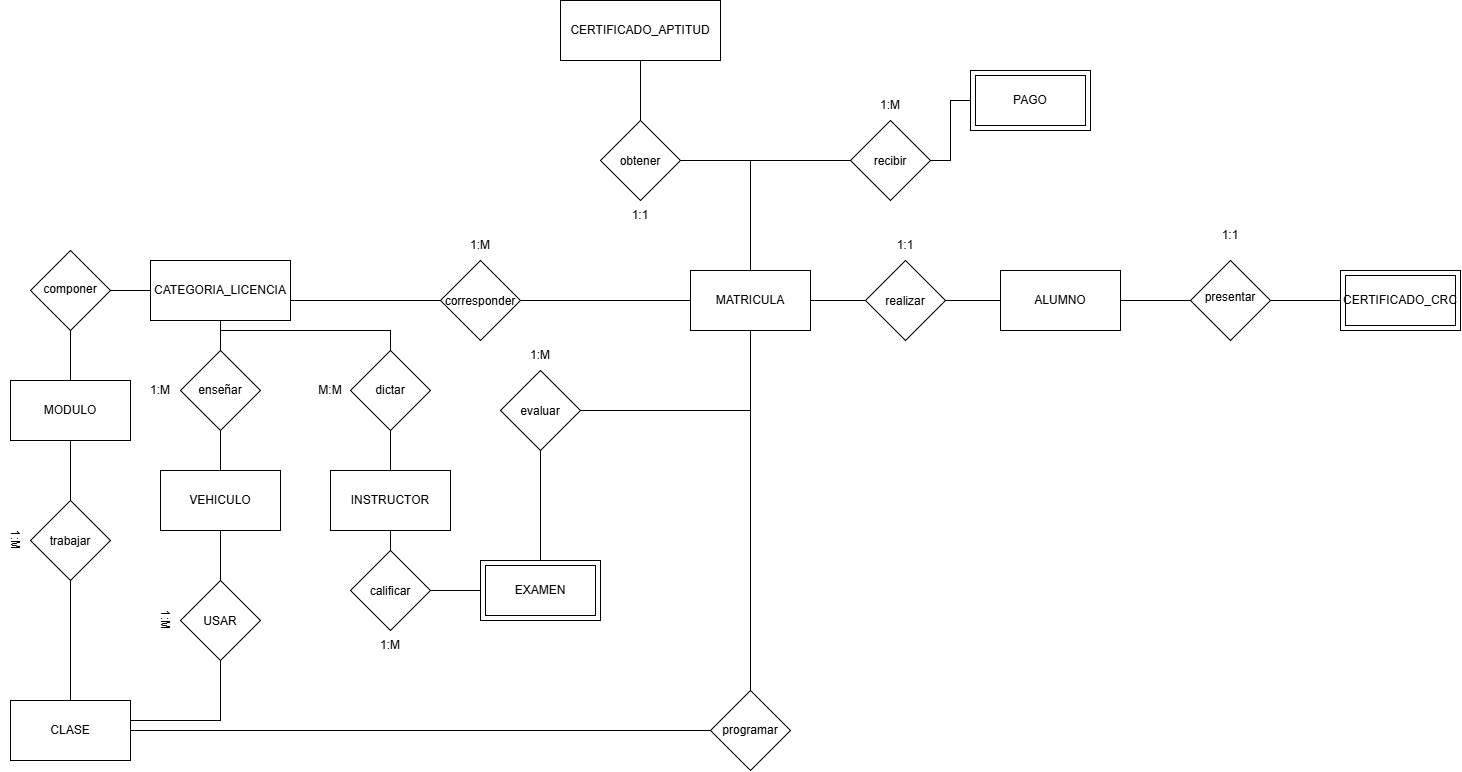

The diagram above was exported from draw.io. Its source (the exported page's mxGraphModel, read from the mxfile embedded in the PNG):
<mxGraphModel dx="2315" dy="1986" grid="1" gridSize="10" guides="1" tooltips="1" connect="1" arrows="1" fold="1" page="1" pageScale="1" pageWidth="827" pageHeight="1169" math="0" shadow="0">
  <root>
    <mxCell id="0" />
    <mxCell id="1" parent="0" />
    <mxCell id="xkQc_JREorFPIEB5tjsR-16" edge="1" parent="1" source="xkQc_JREorFPIEB5tjsR-1" style="edgeStyle=orthogonalEdgeStyle;rounded=0;orthogonalLoop=1;jettySize=auto;html=1;defaultLabelBackgroundColor=page;endArrow=none;endFill=0;" target="xkQc_JREorFPIEB5tjsR-15" value="">
      <mxGeometry relative="1" as="geometry" />
    </mxCell>
    <mxCell id="xkQc_JREorFPIEB5tjsR-20" edge="1" parent="1" source="xkQc_JREorFPIEB5tjsR-1" style="edgeStyle=orthogonalEdgeStyle;rounded=0;orthogonalLoop=1;jettySize=auto;html=1;defaultLabelBackgroundColor=page;endArrow=none;endFill=0;" target="xkQc_JREorFPIEB5tjsR-18" value="">
      <mxGeometry relative="1" as="geometry" />
    </mxCell>
    <mxCell id="xkQc_JREorFPIEB5tjsR-1" parent="1" style="rounded=0;whiteSpace=wrap;html=1;" value="ALUMNO" vertex="1">
      <mxGeometry height="60" width="120" x="300" y="-760" as="geometry" />
    </mxCell>
    <mxCell id="xkQc_JREorFPIEB5tjsR-3" parent="1" style="rounded=0;whiteSpace=wrap;html=1;" value="CATEGORIA_LICENCIA" vertex="1">
      <mxGeometry height="60" width="140" x="-550" y="-770" as="geometry" />
    </mxCell>
    <mxCell id="xkQc_JREorFPIEB5tjsR-5" parent="1" style="rounded=0;whiteSpace=wrap;html=1;" value="VEHICULO" vertex="1">
      <mxGeometry height="60" width="120" x="-540" y="-560" as="geometry" />
    </mxCell>
    <mxCell id="xkQc_JREorFPIEB5tjsR-39" edge="1" parent="1" source="xkQc_JREorFPIEB5tjsR-6" style="edgeStyle=orthogonalEdgeStyle;rounded=0;orthogonalLoop=1;jettySize=auto;html=1;defaultLabelBackgroundColor=page;endArrow=none;endFill=0;" target="xkQc_JREorFPIEB5tjsR-38" value="">
      <mxGeometry relative="1" as="geometry" />
    </mxCell>
    <mxCell id="xkQc_JREorFPIEB5tjsR-6" parent="1" style="rounded=0;whiteSpace=wrap;html=1;" value="MODULO" vertex="1">
      <mxGeometry height="60" width="120" x="-690" y="-650" as="geometry" />
    </mxCell>
    <mxCell id="xkQc_JREorFPIEB5tjsR-23" edge="1" parent="1" source="xkQc_JREorFPIEB5tjsR-7" style="edgeStyle=orthogonalEdgeStyle;rounded=0;orthogonalLoop=1;jettySize=auto;html=1;defaultLabelBackgroundColor=page;endArrow=none;endFill=0;" target="xkQc_JREorFPIEB5tjsR-21" value="">
      <mxGeometry relative="1" as="geometry" />
    </mxCell>
    <mxCell id="xkQc_JREorFPIEB5tjsR-25" edge="1" parent="1" source="xkQc_JREorFPIEB5tjsR-7" style="edgeStyle=orthogonalEdgeStyle;rounded=0;orthogonalLoop=1;jettySize=auto;html=1;defaultLabelBackgroundColor=page;endArrow=none;endFill=0;" target="xkQc_JREorFPIEB5tjsR-24" value="">
      <mxGeometry relative="1" as="geometry" />
    </mxCell>
    <mxCell id="xkQc_JREorFPIEB5tjsR-7" parent="1" style="rounded=0;whiteSpace=wrap;html=1;" value="EXAMEN" vertex="1">
      <mxGeometry height="60" width="120" x="-220" y="-470" as="geometry" />
    </mxCell>
    <mxCell id="xkQc_JREorFPIEB5tjsR-19" edge="1" parent="1" source="xkQc_JREorFPIEB5tjsR-8" style="edgeStyle=orthogonalEdgeStyle;rounded=0;orthogonalLoop=1;jettySize=auto;html=1;defaultLabelBackgroundColor=page;endArrow=none;endFill=0;" target="xkQc_JREorFPIEB5tjsR-18" value="">
      <mxGeometry relative="1" as="geometry" />
    </mxCell>
    <mxCell id="xkQc_JREorFPIEB5tjsR-8" parent="1" style="rounded=0;whiteSpace=wrap;html=1;" value="MATRICULA" vertex="1">
      <mxGeometry height="60" width="120" x="-10" y="-760" as="geometry" />
    </mxCell>
    <mxCell id="xkQc_JREorFPIEB5tjsR-9" parent="1" style="rounded=0;whiteSpace=wrap;html=1;" value="PAGO" vertex="1">
      <mxGeometry height="60" width="120" x="270" y="-960" as="geometry" />
    </mxCell>
    <mxCell id="xkQc_JREorFPIEB5tjsR-10" parent="1" style="rounded=0;whiteSpace=wrap;html=1;" value="CERTIFICADO_APTITUD" vertex="1">
      <mxGeometry height="60" width="160" x="-140" y="-1030" as="geometry" />
    </mxCell>
    <mxCell id="xkQc_JREorFPIEB5tjsR-12" parent="1" style="rounded=0;whiteSpace=wrap;html=1;" value="" vertex="1">
      <mxGeometry height="60" width="120" x="640" y="-760" as="geometry" />
    </mxCell>
    <mxCell id="xkQc_JREorFPIEB5tjsR-28" edge="1" parent="1" source="xkQc_JREorFPIEB5tjsR-14" style="edgeStyle=orthogonalEdgeStyle;rounded=0;orthogonalLoop=1;jettySize=auto;html=1;defaultLabelBackgroundColor=page;endArrow=none;endFill=0;" target="xkQc_JREorFPIEB5tjsR-27" value="">
      <mxGeometry relative="1" as="geometry" />
    </mxCell>
    <mxCell id="xkQc_JREorFPIEB5tjsR-14" parent="1" style="rounded=0;whiteSpace=wrap;html=1;" value="INSTRUCTOR" vertex="1">
      <mxGeometry height="60" width="120" x="-370" y="-560" as="geometry" />
    </mxCell>
    <mxCell id="xkQc_JREorFPIEB5tjsR-17" edge="1" parent="1" source="xkQc_JREorFPIEB5tjsR-15" style="edgeStyle=orthogonalEdgeStyle;rounded=0;orthogonalLoop=1;jettySize=auto;html=1;defaultLabelBackgroundColor=page;endArrow=none;endFill=0;" target="xkQc_JREorFPIEB5tjsR-12" value="">
      <mxGeometry relative="1" as="geometry" />
    </mxCell>
    <mxCell id="xkQc_JREorFPIEB5tjsR-15" parent="1" style="rhombus;whiteSpace=wrap;html=1;shapeInside=1;" value="presentar" vertex="1">
      <mxGeometry height="80" width="80" x="490" y="-770" as="geometry" />
    </mxCell>
    <mxCell id="xkQc_JREorFPIEB5tjsR-18" parent="1" style="rhombus;whiteSpace=wrap;html=1;shapeInside=1;" value="realizar" vertex="1">
      <mxGeometry height="80" width="80" x="165" y="-770" as="geometry" />
    </mxCell>
    <mxCell id="xkQc_JREorFPIEB5tjsR-22" edge="1" parent="1" source="xkQc_JREorFPIEB5tjsR-21" style="edgeStyle=orthogonalEdgeStyle;rounded=0;orthogonalLoop=1;jettySize=auto;html=1;defaultLabelBackgroundColor=page;endArrow=none;endFill=0;" target="xkQc_JREorFPIEB5tjsR-8" value="">
      <mxGeometry relative="1" as="geometry" />
    </mxCell>
    <mxCell id="xkQc_JREorFPIEB5tjsR-21" parent="1" style="rhombus;whiteSpace=wrap;html=1;shapeInside=1;" value="evaluar" vertex="1">
      <mxGeometry height="80" width="80" x="-200" y="-660" as="geometry" />
    </mxCell>
    <mxCell id="xkQc_JREorFPIEB5tjsR-26" edge="1" parent="1" source="xkQc_JREorFPIEB5tjsR-24" style="edgeStyle=orthogonalEdgeStyle;rounded=0;orthogonalLoop=1;jettySize=auto;html=1;defaultLabelBackgroundColor=page;endArrow=none;endFill=0;" target="xkQc_JREorFPIEB5tjsR-14" value="">
      <mxGeometry relative="1" as="geometry" />
    </mxCell>
    <mxCell id="xkQc_JREorFPIEB5tjsR-24" parent="1" style="rhombus;whiteSpace=wrap;html=1;shapeInside=1;" value="calificar" vertex="1">
      <mxGeometry height="80" width="80" x="-350" y="-480" as="geometry" />
    </mxCell>
    <mxCell id="xkQc_JREorFPIEB5tjsR-29" edge="1" parent="1" source="xkQc_JREorFPIEB5tjsR-27" style="edgeStyle=orthogonalEdgeStyle;rounded=0;orthogonalLoop=1;jettySize=auto;html=1;defaultLabelBackgroundColor=page;endArrow=none;endFill=0;" target="xkQc_JREorFPIEB5tjsR-3" value="">
      <mxGeometry relative="1" as="geometry">
        <Array as="points">
          <mxPoint x="-310" y="-700" />
          <mxPoint x="-480" y="-700" />
        </Array>
      </mxGeometry>
    </mxCell>
    <mxCell id="xkQc_JREorFPIEB5tjsR-27" parent="1" style="rhombus;whiteSpace=wrap;html=1;shapeInside=1;" value="dictar" vertex="1">
      <mxGeometry height="80" width="80" x="-350" y="-680" as="geometry" />
    </mxCell>
    <mxCell id="xkQc_JREorFPIEB5tjsR-30" parent="1" style="rounded=0;whiteSpace=wrap;html=1;" value="CLASE" vertex="1">
      <mxGeometry height="60" width="120" x="-690" y="-330" as="geometry" />
    </mxCell>
    <mxCell id="xkQc_JREorFPIEB5tjsR-33" edge="1" parent="1" source="xkQc_JREorFPIEB5tjsR-32" style="edgeStyle=orthogonalEdgeStyle;rounded=0;orthogonalLoop=1;jettySize=auto;html=1;defaultLabelBackgroundColor=page;endArrow=none;endFill=0;" target="xkQc_JREorFPIEB5tjsR-3" value="">
      <mxGeometry relative="1" as="geometry" />
    </mxCell>
    <mxCell id="xkQc_JREorFPIEB5tjsR-34" edge="1" parent="1" source="xkQc_JREorFPIEB5tjsR-32" style="edgeStyle=orthogonalEdgeStyle;rounded=0;orthogonalLoop=1;jettySize=auto;html=1;defaultLabelBackgroundColor=page;endArrow=none;endFill=0;" target="xkQc_JREorFPIEB5tjsR-6" value="">
      <mxGeometry relative="1" as="geometry" />
    </mxCell>
    <mxCell id="xkQc_JREorFPIEB5tjsR-32" parent="1" style="rhombus;whiteSpace=wrap;html=1;shapeInside=1;" value="componer" vertex="1">
      <mxGeometry height="80" width="80" x="-670" y="-780" as="geometry" />
    </mxCell>
    <mxCell id="xkQc_JREorFPIEB5tjsR-36" edge="1" parent="1" source="xkQc_JREorFPIEB5tjsR-35" style="edgeStyle=orthogonalEdgeStyle;rounded=0;orthogonalLoop=1;jettySize=auto;html=1;defaultLabelBackgroundColor=page;endArrow=none;endFill=0;" target="xkQc_JREorFPIEB5tjsR-5" value="">
      <mxGeometry relative="1" as="geometry" />
    </mxCell>
    <mxCell id="xkQc_JREorFPIEB5tjsR-37" edge="1" parent="1" source="xkQc_JREorFPIEB5tjsR-35" style="edgeStyle=orthogonalEdgeStyle;rounded=0;orthogonalLoop=1;jettySize=auto;html=1;defaultLabelBackgroundColor=page;endArrow=none;endFill=0;" target="xkQc_JREorFPIEB5tjsR-30" value="">
      <mxGeometry relative="1" as="geometry">
        <Array as="points">
          <mxPoint x="-480" y="-310" />
        </Array>
      </mxGeometry>
    </mxCell>
    <mxCell id="xkQc_JREorFPIEB5tjsR-35" parent="1" style="rhombus;whiteSpace=wrap;html=1;shapeInside=1;" value="USAR" vertex="1">
      <mxGeometry height="80" width="80" x="-520" y="-450" as="geometry" />
    </mxCell>
    <mxCell id="xkQc_JREorFPIEB5tjsR-41" edge="1" parent="1" source="xkQc_JREorFPIEB5tjsR-38" style="edgeStyle=orthogonalEdgeStyle;rounded=0;orthogonalLoop=1;jettySize=auto;html=1;defaultLabelBackgroundColor=page;endArrow=none;endFill=0;" target="xkQc_JREorFPIEB5tjsR-30" value="">
      <mxGeometry relative="1" as="geometry" />
    </mxCell>
    <mxCell id="xkQc_JREorFPIEB5tjsR-38" parent="1" style="rhombus;whiteSpace=wrap;html=1;shapeInside=1;" value="trabajar" vertex="1">
      <mxGeometry height="80" width="80" x="-670" y="-530" as="geometry" />
    </mxCell>
    <mxCell id="xkQc_JREorFPIEB5tjsR-43" edge="1" parent="1" source="xkQc_JREorFPIEB5tjsR-42" style="edgeStyle=orthogonalEdgeStyle;rounded=0;orthogonalLoop=1;jettySize=auto;html=1;defaultLabelBackgroundColor=page;endArrow=none;endFill=0;" target="xkQc_JREorFPIEB5tjsR-5" value="">
      <mxGeometry relative="1" as="geometry" />
    </mxCell>
    <mxCell id="xkQc_JREorFPIEB5tjsR-44" edge="1" parent="1" source="xkQc_JREorFPIEB5tjsR-42" style="edgeStyle=orthogonalEdgeStyle;rounded=0;orthogonalLoop=1;jettySize=auto;html=1;defaultLabelBackgroundColor=page;endArrow=none;endFill=0;" target="xkQc_JREorFPIEB5tjsR-3" value="">
      <mxGeometry relative="1" as="geometry" />
    </mxCell>
    <mxCell id="xkQc_JREorFPIEB5tjsR-42" parent="1" style="rhombus;whiteSpace=wrap;html=1;shapeInside=1;" value="enseñar" vertex="1">
      <mxGeometry height="80" width="80" x="-520" y="-680" as="geometry" />
    </mxCell>
    <mxCell id="xkQc_JREorFPIEB5tjsR-47" edge="1" parent="1" source="xkQc_JREorFPIEB5tjsR-45" style="edgeStyle=orthogonalEdgeStyle;rounded=0;orthogonalLoop=1;jettySize=auto;html=1;defaultLabelBackgroundColor=page;endArrow=none;endFill=0;" target="xkQc_JREorFPIEB5tjsR-8" value="">
      <mxGeometry relative="1" as="geometry" />
    </mxCell>
    <mxCell id="xkQc_JREorFPIEB5tjsR-48" edge="1" parent="1" source="xkQc_JREorFPIEB5tjsR-45" style="edgeStyle=orthogonalEdgeStyle;rounded=0;orthogonalLoop=1;jettySize=auto;html=1;defaultLabelBackgroundColor=page;endArrow=none;endFill=0;" target="xkQc_JREorFPIEB5tjsR-10" value="">
      <mxGeometry relative="1" as="geometry" />
    </mxCell>
    <mxCell id="xkQc_JREorFPIEB5tjsR-45" parent="1" style="rhombus;whiteSpace=wrap;html=1;shapeInside=1;" value="obtener" vertex="1">
      <mxGeometry height="80" width="80" x="-100" y="-910" as="geometry" />
    </mxCell>
    <mxCell id="xkQc_JREorFPIEB5tjsR-50" edge="1" parent="1" source="xkQc_JREorFPIEB5tjsR-49" style="edgeStyle=orthogonalEdgeStyle;rounded=0;orthogonalLoop=1;jettySize=auto;html=1;defaultLabelBackgroundColor=page;endArrow=none;endFill=0;" target="xkQc_JREorFPIEB5tjsR-9" value="">
      <mxGeometry relative="1" as="geometry" />
    </mxCell>
    <mxCell id="xkQc_JREorFPIEB5tjsR-51" edge="1" parent="1" source="xkQc_JREorFPIEB5tjsR-49" style="edgeStyle=orthogonalEdgeStyle;rounded=0;orthogonalLoop=1;jettySize=auto;html=1;defaultLabelBackgroundColor=page;endArrow=none;endFill=0;" target="xkQc_JREorFPIEB5tjsR-8" value="">
      <mxGeometry relative="1" as="geometry" />
    </mxCell>
    <mxCell id="xkQc_JREorFPIEB5tjsR-49" parent="1" style="rhombus;whiteSpace=wrap;html=1;shapeInside=1;" value="recibir" vertex="1">
      <mxGeometry height="80" width="80" x="150" y="-910" as="geometry" />
    </mxCell>
    <mxCell id="xkQc_JREorFPIEB5tjsR-53" edge="1" parent="1" source="xkQc_JREorFPIEB5tjsR-52" style="edgeStyle=orthogonalEdgeStyle;rounded=0;orthogonalLoop=1;jettySize=auto;html=1;defaultLabelBackgroundColor=page;endArrow=none;endFill=0;" target="xkQc_JREorFPIEB5tjsR-8" value="">
      <mxGeometry relative="1" as="geometry" />
    </mxCell>
    <mxCell id="xkQc_JREorFPIEB5tjsR-54" edge="1" parent="1" source="xkQc_JREorFPIEB5tjsR-52" style="edgeStyle=orthogonalEdgeStyle;rounded=0;orthogonalLoop=1;jettySize=auto;html=1;defaultLabelBackgroundColor=page;endArrow=none;endFill=0;" target="xkQc_JREorFPIEB5tjsR-30">
      <mxGeometry relative="1" as="geometry" />
    </mxCell>
    <mxCell id="xkQc_JREorFPIEB5tjsR-52" parent="1" style="rhombus;whiteSpace=wrap;html=1;shapeInside=1;direction=south;" value="programar" vertex="1">
      <mxGeometry height="80" width="80" x="10" y="-340" as="geometry" />
    </mxCell>
    <mxCell id="xkQc_JREorFPIEB5tjsR-56" edge="1" parent="1" source="xkQc_JREorFPIEB5tjsR-55" style="edgeStyle=orthogonalEdgeStyle;rounded=0;orthogonalLoop=1;jettySize=auto;html=1;defaultLabelBackgroundColor=page;endArrow=none;endFill=0;" target="xkQc_JREorFPIEB5tjsR-8">
      <mxGeometry relative="1" as="geometry" />
    </mxCell>
    <mxCell id="xkQc_JREorFPIEB5tjsR-57" edge="1" parent="1" source="xkQc_JREorFPIEB5tjsR-55" style="edgeStyle=orthogonalEdgeStyle;rounded=0;orthogonalLoop=1;jettySize=auto;html=1;entryX=1;entryY=0.5;entryDx=0;entryDy=0;defaultLabelBackgroundColor=page;endArrow=none;endFill=0;" target="xkQc_JREorFPIEB5tjsR-3">
      <mxGeometry relative="1" as="geometry">
        <Array as="points">
          <mxPoint x="-410" y="-730" />
        </Array>
      </mxGeometry>
    </mxCell>
    <mxCell id="xkQc_JREorFPIEB5tjsR-55" parent="1" style="rhombus;whiteSpace=wrap;html=1;shapeInside=1;" value="corresponder" vertex="1">
      <mxGeometry height="80" width="80" x="-260" y="-770" as="geometry" />
    </mxCell>
    <mxCell id="xkQc_JREorFPIEB5tjsR-58" parent="1" style="text;html=1;whiteSpace=wrap;strokeColor=none;fillColor=none;align=center;verticalAlign=middle;rounded=0;" value="1:1" vertex="1">
      <mxGeometry height="30" width="60" x="500" y="-810" as="geometry" />
    </mxCell>
    <mxCell id="xkQc_JREorFPIEB5tjsR-59" parent="1" style="text;html=1;whiteSpace=wrap;strokeColor=none;fillColor=none;align=center;verticalAlign=middle;rounded=0;" value="1:1" vertex="1">
      <mxGeometry height="30" width="60" x="175" y="-800" as="geometry" />
    </mxCell>
    <mxCell id="xkQc_JREorFPIEB5tjsR-60" parent="1" style="text;html=1;whiteSpace=wrap;strokeColor=none;fillColor=none;align=center;verticalAlign=middle;rounded=0;" value="1:M" vertex="1">
      <mxGeometry height="30" width="60" x="160" y="-940" as="geometry" />
    </mxCell>
    <mxCell id="xkQc_JREorFPIEB5tjsR-61" parent="1" style="text;html=1;whiteSpace=wrap;strokeColor=none;fillColor=none;align=center;verticalAlign=middle;rounded=0;" value="1:1" vertex="1">
      <mxGeometry height="30" width="60" x="-90" y="-830" as="geometry" />
    </mxCell>
    <mxCell id="xkQc_JREorFPIEB5tjsR-62" parent="1" style="text;html=1;whiteSpace=wrap;strokeColor=none;fillColor=none;align=center;verticalAlign=middle;rounded=0;" value="1:M" vertex="1">
      <mxGeometry height="30" width="60" x="-190" y="-690" as="geometry" />
    </mxCell>
    <mxCell id="xkQc_JREorFPIEB5tjsR-63" parent="1" style="text;html=1;whiteSpace=wrap;strokeColor=none;fillColor=none;align=center;verticalAlign=middle;rounded=0;" value="1:M" vertex="1">
      <mxGeometry height="30" width="60" x="-250" y="-800" as="geometry" />
    </mxCell>
    <mxCell id="xkQc_JREorFPIEB5tjsR-64" parent="1" style="text;html=1;whiteSpace=wrap;strokeColor=none;fillColor=none;align=center;verticalAlign=middle;rounded=0;" value="M:M" vertex="1">
      <mxGeometry height="30" width="60" x="-400" y="-655" as="geometry" />
    </mxCell>
    <mxCell id="xkQc_JREorFPIEB5tjsR-65" parent="1" style="text;html=1;whiteSpace=wrap;strokeColor=none;fillColor=none;align=center;verticalAlign=middle;rounded=0;" value="1:M" vertex="1">
      <mxGeometry height="30" width="60" x="-340" y="-400" as="geometry" />
    </mxCell>
    <mxCell id="xkQc_JREorFPIEB5tjsR-66" parent="1" style="text;html=1;whiteSpace=wrap;strokeColor=none;fillColor=none;align=center;verticalAlign=middle;rounded=0;" value="1:M" vertex="1">
      <mxGeometry height="30" width="60" x="-570" y="-655" as="geometry" />
    </mxCell>
    <mxCell id="xkQc_JREorFPIEB5tjsR-67" parent="1" style="text;html=1;whiteSpace=wrap;strokeColor=none;fillColor=none;align=center;verticalAlign=middle;rounded=0;rotation=90;" value="1:M" vertex="1">
      <mxGeometry height="30" width="60" x="-565" y="-425" as="geometry" />
    </mxCell>
    <mxCell id="xkQc_JREorFPIEB5tjsR-68" parent="1" style="text;html=1;whiteSpace=wrap;strokeColor=none;fillColor=none;align=center;verticalAlign=middle;rounded=0;rotation=90;" value="1:M" vertex="1">
      <mxGeometry height="30" width="60" x="-715" y="-505" as="geometry" />
    </mxCell>
    <mxCell id="xkQc_JREorFPIEB5tjsR-70" parent="1" style="rounded=0;whiteSpace=wrap;html=1;" value="PAGO" vertex="1">
      <mxGeometry height="50" width="110" x="275" y="-955" as="geometry" />
    </mxCell>
    <mxCell id="xkQc_JREorFPIEB5tjsR-72" parent="1" style="rounded=0;whiteSpace=wrap;html=1;" value="CERTIFICADO_CRC" vertex="1">
      <mxGeometry height="50" width="110" x="645" y="-755" as="geometry" />
    </mxCell>
    <mxCell id="xkQc_JREorFPIEB5tjsR-73" parent="1" style="rounded=0;whiteSpace=wrap;html=1;" value="EXAMEN" vertex="1">
      <mxGeometry height="50" width="110" x="-215" y="-465" as="geometry" />
    </mxCell>
  </root>
</mxGraphModel>